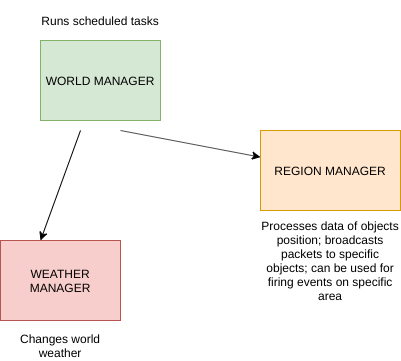

The diagram above was exported from draw.io. Its source (the exported page's mxGraphModel, read from the mxfile embedded in the PNG):
<mxGraphModel dx="1102" dy="547" grid="1" gridSize="10" guides="1" tooltips="1" connect="1" arrows="1" fold="1" page="1" pageScale="1" pageWidth="827" pageHeight="1169" math="0" shadow="0">
  <root>
    <mxCell id="0" />
    <mxCell id="1" parent="0" />
    <mxCell id="iAOfXdl4MdaotTbN-6tM-6" value="WORLD MANAGER" style="rounded=0;whiteSpace=wrap;html=1;fillColor=#d5e8d4;strokeColor=#82b366;" vertex="1" parent="1">
      <mxGeometry x="80" y="40" width="120" height="80" as="geometry" />
    </mxCell>
    <mxCell id="iAOfXdl4MdaotTbN-6tM-7" value="" style="endArrow=classic;html=1;" edge="1" parent="1">
      <mxGeometry width="50" height="50" relative="1" as="geometry">
        <mxPoint x="120" y="130" as="sourcePoint" />
        <mxPoint x="80" y="240" as="targetPoint" />
      </mxGeometry>
    </mxCell>
    <mxCell id="iAOfXdl4MdaotTbN-6tM-8" value="Runs scheduled tasks" style="text;html=1;strokeColor=none;fillColor=none;align=center;verticalAlign=middle;whiteSpace=wrap;rounded=0;" vertex="1" parent="1">
      <mxGeometry x="80" width="120" height="40" as="geometry" />
    </mxCell>
    <mxCell id="iAOfXdl4MdaotTbN-6tM-9" value="WEATHER MANAGER" style="rounded=0;whiteSpace=wrap;html=1;fillColor=#f8cecc;strokeColor=#b85450;" vertex="1" parent="1">
      <mxGeometry x="40" y="240" width="120" height="80" as="geometry" />
    </mxCell>
    <mxCell id="iAOfXdl4MdaotTbN-6tM-10" value="Changes world weather" style="text;html=1;strokeColor=none;fillColor=none;align=center;verticalAlign=middle;whiteSpace=wrap;rounded=0;" vertex="1" parent="1">
      <mxGeometry x="40" y="330" width="120" height="30" as="geometry" />
    </mxCell>
    <mxCell id="iAOfXdl4MdaotTbN-6tM-11" value="" style="endArrow=classic;html=1;" edge="1" parent="1" target="iAOfXdl4MdaotTbN-6tM-12">
      <mxGeometry width="50" height="50" relative="1" as="geometry">
        <mxPoint x="160" y="130" as="sourcePoint" />
        <mxPoint x="360" y="160" as="targetPoint" />
      </mxGeometry>
    </mxCell>
    <mxCell id="iAOfXdl4MdaotTbN-6tM-12" value="REGION MANAGER" style="rounded=0;whiteSpace=wrap;html=1;fillColor=#ffe6cc;strokeColor=#d79b00;" vertex="1" parent="1">
      <mxGeometry x="300" y="130" width="140" height="80" as="geometry" />
    </mxCell>
    <mxCell id="iAOfXdl4MdaotTbN-6tM-13" value="Processes data of objects position; broadcasts packets to specific objects; can be used for firing events on specific area" style="text;html=1;strokeColor=none;fillColor=none;align=center;verticalAlign=middle;whiteSpace=wrap;rounded=0;" vertex="1" parent="1">
      <mxGeometry x="300" y="230" width="140" height="60" as="geometry" />
    </mxCell>
  </root>
</mxGraphModel>